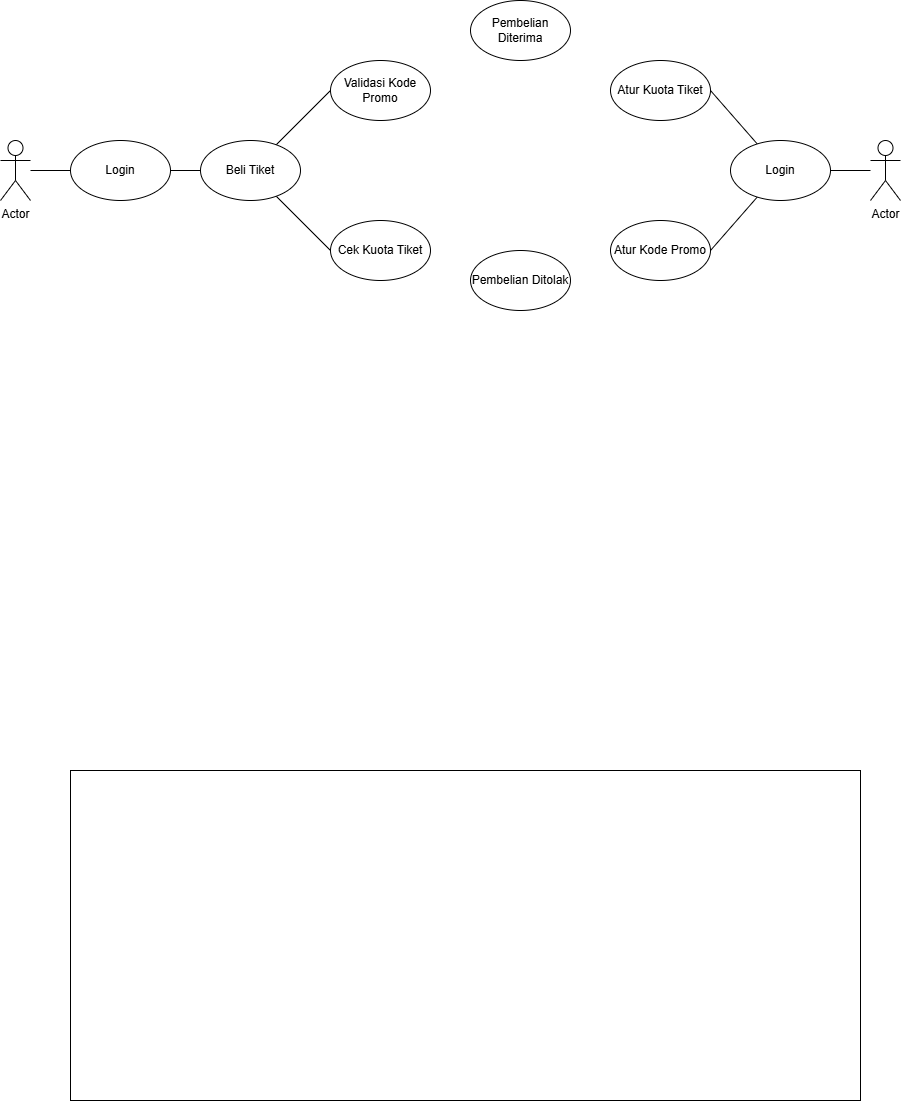

The diagram above was exported from draw.io. Its source (the exported page's mxGraphModel, read from the mxfile embedded in the PNG):
<mxGraphModel dx="1030" dy="562" grid="1" gridSize="10" guides="1" tooltips="1" connect="1" arrows="1" fold="1" page="1" pageScale="1" pageWidth="850" pageHeight="1100" math="0" shadow="0">
  <root>
    <mxCell id="0" />
    <mxCell id="1" parent="0" />
    <mxCell id="eTRdVhMOqPkIyg36SpE4-55" edge="1" parent="1" source="eTRdVhMOqPkIyg36SpE4-26" style="edgeStyle=orthogonalEdgeStyle;rounded=0;orthogonalLoop=1;jettySize=auto;html=1;endArrow=none;endFill=0;" target="eTRdVhMOqPkIyg36SpE4-33" value="">
      <mxGeometry relative="1" as="geometry" />
    </mxCell>
    <mxCell id="eTRdVhMOqPkIyg36SpE4-26" parent="1" style="shape=umlActor;verticalLabelPosition=bottom;verticalAlign=top;html=1;outlineConnect=0;" value="Actor" vertex="1">
      <mxGeometry height="60" width="30" x="880" y="450" as="geometry" />
    </mxCell>
    <mxCell id="eTRdVhMOqPkIyg36SpE4-43" edge="1" parent="1" source="eTRdVhMOqPkIyg36SpE4-27" style="edgeStyle=orthogonalEdgeStyle;rounded=0;orthogonalLoop=1;jettySize=auto;html=1;endArrow=none;endFill=0;" target="eTRdVhMOqPkIyg36SpE4-34" value="">
      <mxGeometry relative="1" as="geometry" />
    </mxCell>
    <mxCell id="eTRdVhMOqPkIyg36SpE4-27" parent="1" style="shape=umlActor;verticalLabelPosition=bottom;verticalAlign=top;html=1;outlineConnect=0;" value="Actor" vertex="1">
      <mxGeometry height="60" width="30" x="10" y="450" as="geometry" />
    </mxCell>
    <mxCell id="eTRdVhMOqPkIyg36SpE4-31" parent="1" style="rounded=0;whiteSpace=wrap;html=1;fillColor=none;" value="" vertex="1">
      <mxGeometry height="330" width="790" x="80" y="1080" as="geometry" />
    </mxCell>
    <mxCell id="eTRdVhMOqPkIyg36SpE4-49" edge="1" parent="1" source="eTRdVhMOqPkIyg36SpE4-32" style="rounded=0;orthogonalLoop=1;jettySize=auto;html=1;entryX=0;entryY=0.5;entryDx=0;entryDy=0;startArrow=none;startFill=0;endArrow=none;endFill=0;" target="eTRdVhMOqPkIyg36SpE4-37">
      <mxGeometry relative="1" as="geometry">
        <mxPoint x="260" y="400" as="targetPoint" />
      </mxGeometry>
    </mxCell>
    <mxCell id="eTRdVhMOqPkIyg36SpE4-50" edge="1" parent="1" source="eTRdVhMOqPkIyg36SpE4-32" style="rounded=0;orthogonalLoop=1;jettySize=auto;html=1;entryX=0;entryY=0.5;entryDx=0;entryDy=0;endArrow=none;endFill=0;" target="eTRdVhMOqPkIyg36SpE4-36">
      <mxGeometry relative="1" as="geometry" />
    </mxCell>
    <mxCell id="eTRdVhMOqPkIyg36SpE4-32" parent="1" style="ellipse;whiteSpace=wrap;html=1;" value="Beli Tiket" vertex="1">
      <mxGeometry height="60" width="100" x="210" y="450" as="geometry" />
    </mxCell>
    <mxCell id="eTRdVhMOqPkIyg36SpE4-52" edge="1" parent="1" source="eTRdVhMOqPkIyg36SpE4-33" style="rounded=0;orthogonalLoop=1;jettySize=auto;html=1;entryX=1;entryY=0.5;entryDx=0;entryDy=0;endArrow=none;endFill=0;" target="eTRdVhMOqPkIyg36SpE4-39">
      <mxGeometry relative="1" as="geometry" />
    </mxCell>
    <mxCell id="eTRdVhMOqPkIyg36SpE4-53" edge="1" parent="1" source="eTRdVhMOqPkIyg36SpE4-33" style="rounded=0;orthogonalLoop=1;jettySize=auto;html=1;entryX=1;entryY=0.5;entryDx=0;entryDy=0;endArrow=none;endFill=0;" target="eTRdVhMOqPkIyg36SpE4-40">
      <mxGeometry relative="1" as="geometry" />
    </mxCell>
    <mxCell id="eTRdVhMOqPkIyg36SpE4-33" parent="1" style="ellipse;whiteSpace=wrap;html=1;" value="Login" vertex="1">
      <mxGeometry height="60" width="100" x="740" y="450" as="geometry" />
    </mxCell>
    <mxCell id="eTRdVhMOqPkIyg36SpE4-44" edge="1" parent="1" source="eTRdVhMOqPkIyg36SpE4-34" style="edgeStyle=orthogonalEdgeStyle;rounded=0;orthogonalLoop=1;jettySize=auto;html=1;endArrow=none;endFill=0;" target="eTRdVhMOqPkIyg36SpE4-32" value="">
      <mxGeometry relative="1" as="geometry" />
    </mxCell>
    <mxCell id="eTRdVhMOqPkIyg36SpE4-34" parent="1" style="ellipse;whiteSpace=wrap;html=1;" value="Login" vertex="1">
      <mxGeometry height="60" width="100" x="80" y="450" as="geometry" />
    </mxCell>
    <mxCell id="eTRdVhMOqPkIyg36SpE4-36" parent="1" style="ellipse;whiteSpace=wrap;html=1;" value="Cek Kuota Tiket" vertex="1">
      <mxGeometry height="60" width="100" x="340" y="530" as="geometry" />
    </mxCell>
    <mxCell id="eTRdVhMOqPkIyg36SpE4-37" parent="1" style="ellipse;whiteSpace=wrap;html=1;" value="Validasi Kode Promo" vertex="1">
      <mxGeometry height="60" width="100" x="340" y="370" as="geometry" />
    </mxCell>
    <mxCell id="eTRdVhMOqPkIyg36SpE4-39" parent="1" style="ellipse;whiteSpace=wrap;html=1;" value="Atur Kuota Tiket" vertex="1">
      <mxGeometry height="60" width="100" x="620" y="370" as="geometry" />
    </mxCell>
    <mxCell id="eTRdVhMOqPkIyg36SpE4-40" parent="1" style="ellipse;whiteSpace=wrap;html=1;" value="Atur Kode Promo" vertex="1">
      <mxGeometry height="60" width="100" x="620" y="530" as="geometry" />
    </mxCell>
    <mxCell id="eTRdVhMOqPkIyg36SpE4-41" parent="1" style="ellipse;whiteSpace=wrap;html=1;" value="Pembelian Diterima" vertex="1">
      <mxGeometry height="60" width="100" x="480" y="310" as="geometry" />
    </mxCell>
    <mxCell id="eTRdVhMOqPkIyg36SpE4-42" parent="1" style="ellipse;whiteSpace=wrap;html=1;" value="Pembelian Ditolak" vertex="1">
      <mxGeometry height="60" width="100" x="480" y="560" as="geometry" />
    </mxCell>
  </root>
</mxGraphModel>